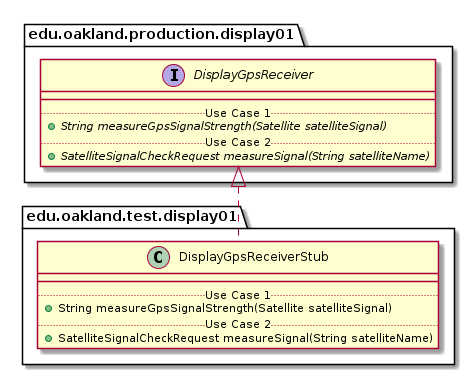

The diagram above was rendered by PlantUML. Its source (embedded in the PNG):
@startuml DisplayGpsReceiverStub_DirectDependencies


package edu.oakland.test.display01 {
    class DisplayGpsReceiverStub {
        __
        .. Use Case 1 ..
        + String measureGpsSignalStrength(Satellite satelliteSignal)
        .. Use Case 2 ..
        + SatelliteSignalCheckRequest measureSignal(String satelliteName)
    }
}



package edu.oakland.production.display01 {
    interface DisplayGpsReceiver {
        __
        .. Use Case 1 ..
        {abstract} + String measureGpsSignalStrength(Satellite satelliteSignal)
        .. Use Case 2 ..
        {abstract} + SatelliteSignalCheckRequest measureSignal(String satelliteName)
    }
}

DisplayGpsReceiverStub .up.|> DisplayGpsReceiver



@enduml